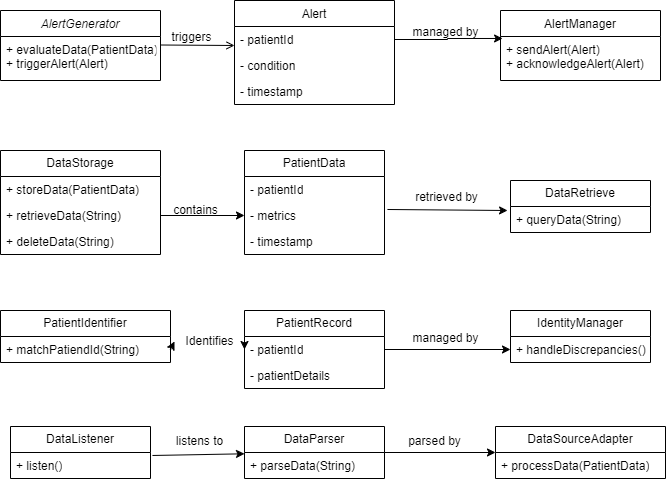

The diagram above was exported from draw.io. Its source (the exported page's mxGraphModel, read from the mxfile embedded in the PNG):
<mxGraphModel dx="1114" dy="600" grid="1" gridSize="10" guides="1" tooltips="1" connect="1" arrows="1" fold="1" page="1" pageScale="1" pageWidth="827" pageHeight="1169" math="0" shadow="0">
  <root>
    <mxCell id="WIyWlLk6GJQsqaUBKTNV-0" />
    <mxCell id="WIyWlLk6GJQsqaUBKTNV-1" parent="WIyWlLk6GJQsqaUBKTNV-0" />
    <mxCell id="zkfFHV4jXpPFQw0GAbJ--0" value="AlertGenerator&#10;" style="swimlane;fontStyle=2;align=center;verticalAlign=top;childLayout=stackLayout;horizontal=1;startSize=26;horizontalStack=0;resizeParent=1;resizeLast=0;collapsible=1;marginBottom=0;rounded=0;shadow=0;strokeWidth=1;" parent="WIyWlLk6GJQsqaUBKTNV-1" vertex="1">
      <mxGeometry x="20" y="20" width="160" height="70" as="geometry">
        <mxRectangle x="230" y="140" width="160" height="26" as="alternateBounds" />
      </mxGeometry>
    </mxCell>
    <mxCell id="zkfFHV4jXpPFQw0GAbJ--1" value="+ evaluateData(PatientData)&#10;+ triggerAlert(Alert)" style="text;align=left;verticalAlign=top;spacingLeft=4;spacingRight=4;overflow=hidden;rotatable=0;points=[[0,0.5],[1,0.5]];portConstraint=eastwest;" parent="zkfFHV4jXpPFQw0GAbJ--0" vertex="1">
      <mxGeometry y="26" width="160" height="44" as="geometry" />
    </mxCell>
    <mxCell id="zkfFHV4jXpPFQw0GAbJ--13" value="AlertManager" style="swimlane;fontStyle=0;align=center;verticalAlign=top;childLayout=stackLayout;horizontal=1;startSize=26;horizontalStack=0;resizeParent=1;resizeLast=0;collapsible=1;marginBottom=0;rounded=0;shadow=0;strokeWidth=1;" parent="WIyWlLk6GJQsqaUBKTNV-1" vertex="1">
      <mxGeometry x="520" y="20" width="160" height="70" as="geometry">
        <mxRectangle x="340" y="380" width="170" height="26" as="alternateBounds" />
      </mxGeometry>
    </mxCell>
    <mxCell id="zkfFHV4jXpPFQw0GAbJ--14" value="+ sendAlert(Alert)&#10;+ acknowledgeAlert(Alert)" style="text;align=left;verticalAlign=top;spacingLeft=4;spacingRight=4;overflow=hidden;rotatable=0;points=[[0,0.5],[1,0.5]];portConstraint=eastwest;" parent="zkfFHV4jXpPFQw0GAbJ--13" vertex="1">
      <mxGeometry y="26" width="160" height="44" as="geometry" />
    </mxCell>
    <mxCell id="zkfFHV4jXpPFQw0GAbJ--17" value="Alert" style="swimlane;fontStyle=0;align=center;verticalAlign=top;childLayout=stackLayout;horizontal=1;startSize=26;horizontalStack=0;resizeParent=1;resizeLast=0;collapsible=1;marginBottom=0;rounded=0;shadow=0;strokeWidth=1;" parent="WIyWlLk6GJQsqaUBKTNV-1" vertex="1">
      <mxGeometry x="254" y="10" width="160" height="104" as="geometry">
        <mxRectangle x="550" y="140" width="160" height="26" as="alternateBounds" />
      </mxGeometry>
    </mxCell>
    <mxCell id="zkfFHV4jXpPFQw0GAbJ--18" value="- patientId" style="text;align=left;verticalAlign=top;spacingLeft=4;spacingRight=4;overflow=hidden;rotatable=0;points=[[0,0.5],[1,0.5]];portConstraint=eastwest;" parent="zkfFHV4jXpPFQw0GAbJ--17" vertex="1">
      <mxGeometry y="26" width="160" height="26" as="geometry" />
    </mxCell>
    <mxCell id="zkfFHV4jXpPFQw0GAbJ--19" value="- condition&#10;" style="text;align=left;verticalAlign=top;spacingLeft=4;spacingRight=4;overflow=hidden;rotatable=0;points=[[0,0.5],[1,0.5]];portConstraint=eastwest;rounded=0;shadow=0;html=0;" parent="zkfFHV4jXpPFQw0GAbJ--17" vertex="1">
      <mxGeometry y="52" width="160" height="26" as="geometry" />
    </mxCell>
    <mxCell id="zkfFHV4jXpPFQw0GAbJ--20" value="- timestamp" style="text;align=left;verticalAlign=top;spacingLeft=4;spacingRight=4;overflow=hidden;rotatable=0;points=[[0,0.5],[1,0.5]];portConstraint=eastwest;rounded=0;shadow=0;html=0;" parent="zkfFHV4jXpPFQw0GAbJ--17" vertex="1">
      <mxGeometry y="78" width="160" height="26" as="geometry" />
    </mxCell>
    <mxCell id="zkfFHV4jXpPFQw0GAbJ--26" value="" style="endArrow=open;shadow=0;strokeWidth=1;rounded=0;curved=0;endFill=1;edgeStyle=elbowEdgeStyle;elbow=vertical;" parent="WIyWlLk6GJQsqaUBKTNV-1" edge="1">
      <mxGeometry x="0.5" y="41" relative="1" as="geometry">
        <mxPoint x="180" y="54.5" as="sourcePoint" />
        <mxPoint x="254" y="54.5" as="targetPoint" />
        <mxPoint x="-40" y="32" as="offset" />
      </mxGeometry>
    </mxCell>
    <mxCell id="zkfFHV4jXpPFQw0GAbJ--29" value="triggers" style="text;html=1;resizable=0;points=[];;align=center;verticalAlign=middle;labelBackgroundColor=none;rounded=0;shadow=0;strokeWidth=1;fontSize=12;" parent="zkfFHV4jXpPFQw0GAbJ--26" vertex="1" connectable="0">
      <mxGeometry x="0.5" y="49" relative="1" as="geometry">
        <mxPoint x="-25" y="40" as="offset" />
      </mxGeometry>
    </mxCell>
    <mxCell id="2caUUTNfwJok76mjAzBd-1" style="edgeStyle=orthogonalEdgeStyle;rounded=0;orthogonalLoop=1;jettySize=auto;html=1;exitX=1;exitY=0.5;exitDx=0;exitDy=0;entryX=0.013;entryY=0.045;entryDx=0;entryDy=0;entryPerimeter=0;" edge="1" parent="WIyWlLk6GJQsqaUBKTNV-1" source="zkfFHV4jXpPFQw0GAbJ--18" target="zkfFHV4jXpPFQw0GAbJ--14">
      <mxGeometry relative="1" as="geometry" />
    </mxCell>
    <mxCell id="2caUUTNfwJok76mjAzBd-2" value="managed by" style="text;html=1;resizable=0;points=[];;align=center;verticalAlign=middle;labelBackgroundColor=none;rounded=0;shadow=0;strokeWidth=1;fontSize=12;" vertex="1" connectable="0" parent="WIyWlLk6GJQsqaUBKTNV-1">
      <mxGeometry x="460" y="40" as="geometry">
        <mxPoint x="4" y="1" as="offset" />
      </mxGeometry>
    </mxCell>
    <mxCell id="2caUUTNfwJok76mjAzBd-3" value="DataStorage" style="swimlane;fontStyle=0;childLayout=stackLayout;horizontal=1;startSize=26;fillColor=none;horizontalStack=0;resizeParent=1;resizeParentMax=0;resizeLast=0;collapsible=1;marginBottom=0;whiteSpace=wrap;html=1;" vertex="1" parent="WIyWlLk6GJQsqaUBKTNV-1">
      <mxGeometry x="20" y="160" width="160" height="104" as="geometry" />
    </mxCell>
    <mxCell id="2caUUTNfwJok76mjAzBd-4" value="+ storeData(PatientData)" style="text;strokeColor=none;fillColor=none;align=left;verticalAlign=top;spacingLeft=4;spacingRight=4;overflow=hidden;rotatable=0;points=[[0,0.5],[1,0.5]];portConstraint=eastwest;whiteSpace=wrap;html=1;" vertex="1" parent="2caUUTNfwJok76mjAzBd-3">
      <mxGeometry y="26" width="160" height="26" as="geometry" />
    </mxCell>
    <mxCell id="2caUUTNfwJok76mjAzBd-5" value="+ retrieveData(String)" style="text;strokeColor=none;fillColor=none;align=left;verticalAlign=top;spacingLeft=4;spacingRight=4;overflow=hidden;rotatable=0;points=[[0,0.5],[1,0.5]];portConstraint=eastwest;whiteSpace=wrap;html=1;" vertex="1" parent="2caUUTNfwJok76mjAzBd-3">
      <mxGeometry y="52" width="160" height="26" as="geometry" />
    </mxCell>
    <mxCell id="2caUUTNfwJok76mjAzBd-6" value="+ deleteData(String)" style="text;strokeColor=none;fillColor=none;align=left;verticalAlign=top;spacingLeft=4;spacingRight=4;overflow=hidden;rotatable=0;points=[[0,0.5],[1,0.5]];portConstraint=eastwest;whiteSpace=wrap;html=1;" vertex="1" parent="2caUUTNfwJok76mjAzBd-3">
      <mxGeometry y="78" width="160" height="26" as="geometry" />
    </mxCell>
    <mxCell id="2caUUTNfwJok76mjAzBd-7" value="PatientData" style="swimlane;fontStyle=0;childLayout=stackLayout;horizontal=1;startSize=26;fillColor=none;horizontalStack=0;resizeParent=1;resizeParentMax=0;resizeLast=0;collapsible=1;marginBottom=0;whiteSpace=wrap;html=1;" vertex="1" parent="WIyWlLk6GJQsqaUBKTNV-1">
      <mxGeometry x="264" y="160" width="140" height="104" as="geometry" />
    </mxCell>
    <mxCell id="2caUUTNfwJok76mjAzBd-8" value="- patientId" style="text;strokeColor=none;fillColor=none;align=left;verticalAlign=top;spacingLeft=4;spacingRight=4;overflow=hidden;rotatable=0;points=[[0,0.5],[1,0.5]];portConstraint=eastwest;whiteSpace=wrap;html=1;" vertex="1" parent="2caUUTNfwJok76mjAzBd-7">
      <mxGeometry y="26" width="140" height="26" as="geometry" />
    </mxCell>
    <mxCell id="2caUUTNfwJok76mjAzBd-9" value="- metrics&lt;div&gt;&lt;br&gt;&lt;/div&gt;" style="text;strokeColor=none;fillColor=none;align=left;verticalAlign=top;spacingLeft=4;spacingRight=4;overflow=hidden;rotatable=0;points=[[0,0.5],[1,0.5]];portConstraint=eastwest;whiteSpace=wrap;html=1;" vertex="1" parent="2caUUTNfwJok76mjAzBd-7">
      <mxGeometry y="52" width="140" height="26" as="geometry" />
    </mxCell>
    <mxCell id="2caUUTNfwJok76mjAzBd-10" value="- timestamp" style="text;strokeColor=none;fillColor=none;align=left;verticalAlign=top;spacingLeft=4;spacingRight=4;overflow=hidden;rotatable=0;points=[[0,0.5],[1,0.5]];portConstraint=eastwest;whiteSpace=wrap;html=1;" vertex="1" parent="2caUUTNfwJok76mjAzBd-7">
      <mxGeometry y="78" width="140" height="26" as="geometry" />
    </mxCell>
    <mxCell id="2caUUTNfwJok76mjAzBd-11" value="DataRetrieve" style="swimlane;fontStyle=0;childLayout=stackLayout;horizontal=1;startSize=26;fillColor=none;horizontalStack=0;resizeParent=1;resizeParentMax=0;resizeLast=0;collapsible=1;marginBottom=0;whiteSpace=wrap;html=1;" vertex="1" parent="WIyWlLk6GJQsqaUBKTNV-1">
      <mxGeometry x="530" y="190" width="140" height="52" as="geometry" />
    </mxCell>
    <mxCell id="2caUUTNfwJok76mjAzBd-12" value="+ queryData(String)" style="text;strokeColor=none;fillColor=none;align=left;verticalAlign=top;spacingLeft=4;spacingRight=4;overflow=hidden;rotatable=0;points=[[0,0.5],[1,0.5]];portConstraint=eastwest;whiteSpace=wrap;html=1;" vertex="1" parent="2caUUTNfwJok76mjAzBd-11">
      <mxGeometry y="26" width="140" height="26" as="geometry" />
    </mxCell>
    <mxCell id="2caUUTNfwJok76mjAzBd-17" value="" style="endArrow=classic;html=1;rounded=0;exitX=1;exitY=0.5;exitDx=0;exitDy=0;entryX=0;entryY=0.5;entryDx=0;entryDy=0;" edge="1" parent="WIyWlLk6GJQsqaUBKTNV-1" source="2caUUTNfwJok76mjAzBd-5" target="2caUUTNfwJok76mjAzBd-9">
      <mxGeometry width="50" height="50" relative="1" as="geometry">
        <mxPoint x="390" y="340" as="sourcePoint" />
        <mxPoint x="440" y="290" as="targetPoint" />
      </mxGeometry>
    </mxCell>
    <mxCell id="2caUUTNfwJok76mjAzBd-18" value="" style="endArrow=classic;html=1;rounded=0;entryX=-0.021;entryY=0.154;entryDx=0;entryDy=0;entryPerimeter=0;exitX=1.021;exitY=0.269;exitDx=0;exitDy=0;exitPerimeter=0;" edge="1" parent="WIyWlLk6GJQsqaUBKTNV-1" source="2caUUTNfwJok76mjAzBd-9" target="2caUUTNfwJok76mjAzBd-12">
      <mxGeometry width="50" height="50" relative="1" as="geometry">
        <mxPoint x="390" y="340" as="sourcePoint" />
        <mxPoint x="440" y="290" as="targetPoint" />
      </mxGeometry>
    </mxCell>
    <mxCell id="2caUUTNfwJok76mjAzBd-19" value="contains" style="text;html=1;resizable=0;points=[];;align=center;verticalAlign=middle;labelBackgroundColor=none;rounded=0;shadow=0;strokeWidth=1;fontSize=12;" vertex="1" connectable="0" parent="WIyWlLk6GJQsqaUBKTNV-1">
      <mxGeometry x="200" y="212" as="geometry">
        <mxPoint x="14" y="7" as="offset" />
      </mxGeometry>
    </mxCell>
    <mxCell id="2caUUTNfwJok76mjAzBd-20" value="retrieved by" style="text;html=1;resizable=0;points=[];;align=center;verticalAlign=middle;labelBackgroundColor=none;rounded=0;shadow=0;strokeWidth=1;fontSize=12;" vertex="1" connectable="0" parent="WIyWlLk6GJQsqaUBKTNV-1">
      <mxGeometry x="460" y="190" as="geometry">
        <mxPoint x="5" y="16" as="offset" />
      </mxGeometry>
    </mxCell>
    <mxCell id="2caUUTNfwJok76mjAzBd-21" value="PatientIdentifier" style="swimlane;fontStyle=0;childLayout=stackLayout;horizontal=1;startSize=26;fillColor=none;horizontalStack=0;resizeParent=1;resizeParentMax=0;resizeLast=0;collapsible=1;marginBottom=0;whiteSpace=wrap;html=1;" vertex="1" parent="WIyWlLk6GJQsqaUBKTNV-1">
      <mxGeometry x="20" y="320" width="170" height="52" as="geometry" />
    </mxCell>
    <mxCell id="2caUUTNfwJok76mjAzBd-22" value="+ matchPatiendId(String)" style="text;strokeColor=none;fillColor=none;align=left;verticalAlign=top;spacingLeft=4;spacingRight=4;overflow=hidden;rotatable=0;points=[[0,0.5],[1,0.5]];portConstraint=eastwest;whiteSpace=wrap;html=1;" vertex="1" parent="2caUUTNfwJok76mjAzBd-21">
      <mxGeometry y="26" width="170" height="26" as="geometry" />
    </mxCell>
    <mxCell id="2caUUTNfwJok76mjAzBd-25" value="IdentityManager" style="swimlane;fontStyle=0;childLayout=stackLayout;horizontal=1;startSize=26;fillColor=none;horizontalStack=0;resizeParent=1;resizeParentMax=0;resizeLast=0;collapsible=1;marginBottom=0;whiteSpace=wrap;html=1;" vertex="1" parent="WIyWlLk6GJQsqaUBKTNV-1">
      <mxGeometry x="530" y="320" width="140" height="52" as="geometry" />
    </mxCell>
    <mxCell id="2caUUTNfwJok76mjAzBd-26" value="+&amp;nbsp;handleDiscrepancies()" style="text;strokeColor=none;fillColor=none;align=left;verticalAlign=top;spacingLeft=4;spacingRight=4;overflow=hidden;rotatable=0;points=[[0,0.5],[1,0.5]];portConstraint=eastwest;whiteSpace=wrap;html=1;" vertex="1" parent="2caUUTNfwJok76mjAzBd-25">
      <mxGeometry y="26" width="140" height="26" as="geometry" />
    </mxCell>
    <mxCell id="2caUUTNfwJok76mjAzBd-29" value="PatientRecord" style="swimlane;fontStyle=0;childLayout=stackLayout;horizontal=1;startSize=26;fillColor=none;horizontalStack=0;resizeParent=1;resizeParentMax=0;resizeLast=0;collapsible=1;marginBottom=0;whiteSpace=wrap;html=1;" vertex="1" parent="WIyWlLk6GJQsqaUBKTNV-1">
      <mxGeometry x="264" y="320" width="140" height="78" as="geometry" />
    </mxCell>
    <mxCell id="2caUUTNfwJok76mjAzBd-30" value="- patientId" style="text;strokeColor=none;fillColor=none;align=left;verticalAlign=top;spacingLeft=4;spacingRight=4;overflow=hidden;rotatable=0;points=[[0,0.5],[1,0.5]];portConstraint=eastwest;whiteSpace=wrap;html=1;" vertex="1" parent="2caUUTNfwJok76mjAzBd-29">
      <mxGeometry y="26" width="140" height="26" as="geometry" />
    </mxCell>
    <mxCell id="2caUUTNfwJok76mjAzBd-31" value="- patientDetails&lt;div&gt;&lt;br&gt;&lt;/div&gt;" style="text;strokeColor=none;fillColor=none;align=left;verticalAlign=top;spacingLeft=4;spacingRight=4;overflow=hidden;rotatable=0;points=[[0,0.5],[1,0.5]];portConstraint=eastwest;whiteSpace=wrap;html=1;" vertex="1" parent="2caUUTNfwJok76mjAzBd-29">
      <mxGeometry y="52" width="140" height="26" as="geometry" />
    </mxCell>
    <mxCell id="2caUUTNfwJok76mjAzBd-33" value="managed by" style="text;html=1;resizable=0;points=[];;align=center;verticalAlign=middle;labelBackgroundColor=none;rounded=0;shadow=0;strokeWidth=1;fontSize=12;" vertex="1" connectable="0" parent="WIyWlLk6GJQsqaUBKTNV-1">
      <mxGeometry x="460" y="346" as="geometry">
        <mxPoint x="4" y="1" as="offset" />
      </mxGeometry>
    </mxCell>
    <mxCell id="2caUUTNfwJok76mjAzBd-34" value="" style="endArrow=classic;html=1;rounded=0;exitX=1;exitY=0.5;exitDx=0;exitDy=0;entryX=0;entryY=0.5;entryDx=0;entryDy=0;" edge="1" parent="WIyWlLk6GJQsqaUBKTNV-1" source="2caUUTNfwJok76mjAzBd-30" target="2caUUTNfwJok76mjAzBd-26">
      <mxGeometry width="50" height="50" relative="1" as="geometry">
        <mxPoint x="390" y="340" as="sourcePoint" />
        <mxPoint x="440" y="290" as="targetPoint" />
      </mxGeometry>
    </mxCell>
    <mxCell id="2caUUTNfwJok76mjAzBd-35" value="" style="endArrow=classic;html=1;rounded=0;entryX=0;entryY=0.5;entryDx=0;entryDy=0;exitX=1;exitY=0.5;exitDx=0;exitDy=0;" edge="1" parent="WIyWlLk6GJQsqaUBKTNV-1" source="2caUUTNfwJok76mjAzBd-36" target="2caUUTNfwJok76mjAzBd-30">
      <mxGeometry width="50" height="50" relative="1" as="geometry">
        <mxPoint x="390" y="340" as="sourcePoint" />
        <mxPoint x="440" y="290" as="targetPoint" />
      </mxGeometry>
    </mxCell>
    <mxCell id="2caUUTNfwJok76mjAzBd-37" value="DataListener" style="swimlane;fontStyle=0;childLayout=stackLayout;horizontal=1;startSize=26;fillColor=none;horizontalStack=0;resizeParent=1;resizeParentMax=0;resizeLast=0;collapsible=1;marginBottom=0;whiteSpace=wrap;html=1;" vertex="1" parent="WIyWlLk6GJQsqaUBKTNV-1">
      <mxGeometry x="30" y="436" width="140" height="52" as="geometry" />
    </mxCell>
    <mxCell id="2caUUTNfwJok76mjAzBd-38" value="+ listen()" style="text;strokeColor=none;fillColor=none;align=left;verticalAlign=top;spacingLeft=4;spacingRight=4;overflow=hidden;rotatable=0;points=[[0,0.5],[1,0.5]];portConstraint=eastwest;whiteSpace=wrap;html=1;" vertex="1" parent="2caUUTNfwJok76mjAzBd-37">
      <mxGeometry y="26" width="140" height="26" as="geometry" />
    </mxCell>
    <mxCell id="2caUUTNfwJok76mjAzBd-41" value="DataParser" style="swimlane;fontStyle=0;childLayout=stackLayout;horizontal=1;startSize=26;fillColor=none;horizontalStack=0;resizeParent=1;resizeParentMax=0;resizeLast=0;collapsible=1;marginBottom=0;whiteSpace=wrap;html=1;" vertex="1" parent="WIyWlLk6GJQsqaUBKTNV-1">
      <mxGeometry x="264" y="436" width="140" height="52" as="geometry" />
    </mxCell>
    <mxCell id="2caUUTNfwJok76mjAzBd-42" value="+ parseData(String)" style="text;strokeColor=none;fillColor=none;align=left;verticalAlign=top;spacingLeft=4;spacingRight=4;overflow=hidden;rotatable=0;points=[[0,0.5],[1,0.5]];portConstraint=eastwest;whiteSpace=wrap;html=1;" vertex="1" parent="2caUUTNfwJok76mjAzBd-41">
      <mxGeometry y="26" width="140" height="26" as="geometry" />
    </mxCell>
    <mxCell id="2caUUTNfwJok76mjAzBd-46" value="DataSourceAdapter" style="swimlane;fontStyle=0;childLayout=stackLayout;horizontal=1;startSize=26;fillColor=none;horizontalStack=0;resizeParent=1;resizeParentMax=0;resizeLast=0;collapsible=1;marginBottom=0;whiteSpace=wrap;html=1;" vertex="1" parent="WIyWlLk6GJQsqaUBKTNV-1">
      <mxGeometry x="515" y="436" width="170" height="52" as="geometry" />
    </mxCell>
    <mxCell id="2caUUTNfwJok76mjAzBd-47" value="+ processData(PatientData)" style="text;strokeColor=none;fillColor=none;align=left;verticalAlign=top;spacingLeft=4;spacingRight=4;overflow=hidden;rotatable=0;points=[[0,0.5],[1,0.5]];portConstraint=eastwest;whiteSpace=wrap;html=1;" vertex="1" parent="2caUUTNfwJok76mjAzBd-46">
      <mxGeometry y="26" width="170" height="26" as="geometry" />
    </mxCell>
    <mxCell id="2caUUTNfwJok76mjAzBd-50" value="" style="endArrow=classic;html=1;rounded=0;exitX=1.014;exitY=0.115;exitDx=0;exitDy=0;exitPerimeter=0;" edge="1" parent="WIyWlLk6GJQsqaUBKTNV-1" source="2caUUTNfwJok76mjAzBd-38" target="2caUUTNfwJok76mjAzBd-41">
      <mxGeometry width="50" height="50" relative="1" as="geometry">
        <mxPoint x="390" y="340" as="sourcePoint" />
        <mxPoint x="440" y="290" as="targetPoint" />
      </mxGeometry>
    </mxCell>
    <mxCell id="2caUUTNfwJok76mjAzBd-51" value="" style="endArrow=classic;html=1;rounded=0;exitX=1;exitY=0.5;exitDx=0;exitDy=0;entryX=0;entryY=0.5;entryDx=0;entryDy=0;" edge="1" parent="WIyWlLk6GJQsqaUBKTNV-1" source="2caUUTNfwJok76mjAzBd-41" target="2caUUTNfwJok76mjAzBd-46">
      <mxGeometry width="50" height="50" relative="1" as="geometry">
        <mxPoint x="390" y="340" as="sourcePoint" />
        <mxPoint x="440" y="290" as="targetPoint" />
      </mxGeometry>
    </mxCell>
    <mxCell id="2caUUTNfwJok76mjAzBd-52" value="listens to" style="text;html=1;align=center;verticalAlign=middle;resizable=0;points=[];autosize=1;strokeColor=none;fillColor=none;" vertex="1" parent="WIyWlLk6GJQsqaUBKTNV-1">
      <mxGeometry x="184" y="436" width="70" height="30" as="geometry" />
    </mxCell>
    <mxCell id="2caUUTNfwJok76mjAzBd-53" value="parsed by" style="text;html=1;align=center;verticalAlign=middle;resizable=0;points=[];autosize=1;strokeColor=none;fillColor=none;" vertex="1" parent="WIyWlLk6GJQsqaUBKTNV-1">
      <mxGeometry x="414" y="436" width="80" height="30" as="geometry" />
    </mxCell>
    <mxCell id="2caUUTNfwJok76mjAzBd-56" value="" style="endArrow=classic;html=1;rounded=0;entryX=0;entryY=0.5;entryDx=0;entryDy=0;exitX=1;exitY=0.5;exitDx=0;exitDy=0;" edge="1" parent="WIyWlLk6GJQsqaUBKTNV-1" source="2caUUTNfwJok76mjAzBd-22" target="2caUUTNfwJok76mjAzBd-36">
      <mxGeometry width="50" height="50" relative="1" as="geometry">
        <mxPoint x="190" y="359" as="sourcePoint" />
        <mxPoint x="264" y="359" as="targetPoint" />
      </mxGeometry>
    </mxCell>
    <mxCell id="2caUUTNfwJok76mjAzBd-36" value="Identifies" style="text;html=1;align=center;verticalAlign=middle;resizable=0;points=[];autosize=1;strokeColor=none;fillColor=none;" vertex="1" parent="WIyWlLk6GJQsqaUBKTNV-1">
      <mxGeometry x="194" y="336" width="70" height="30" as="geometry" />
    </mxCell>
  </root>
</mxGraphModel>